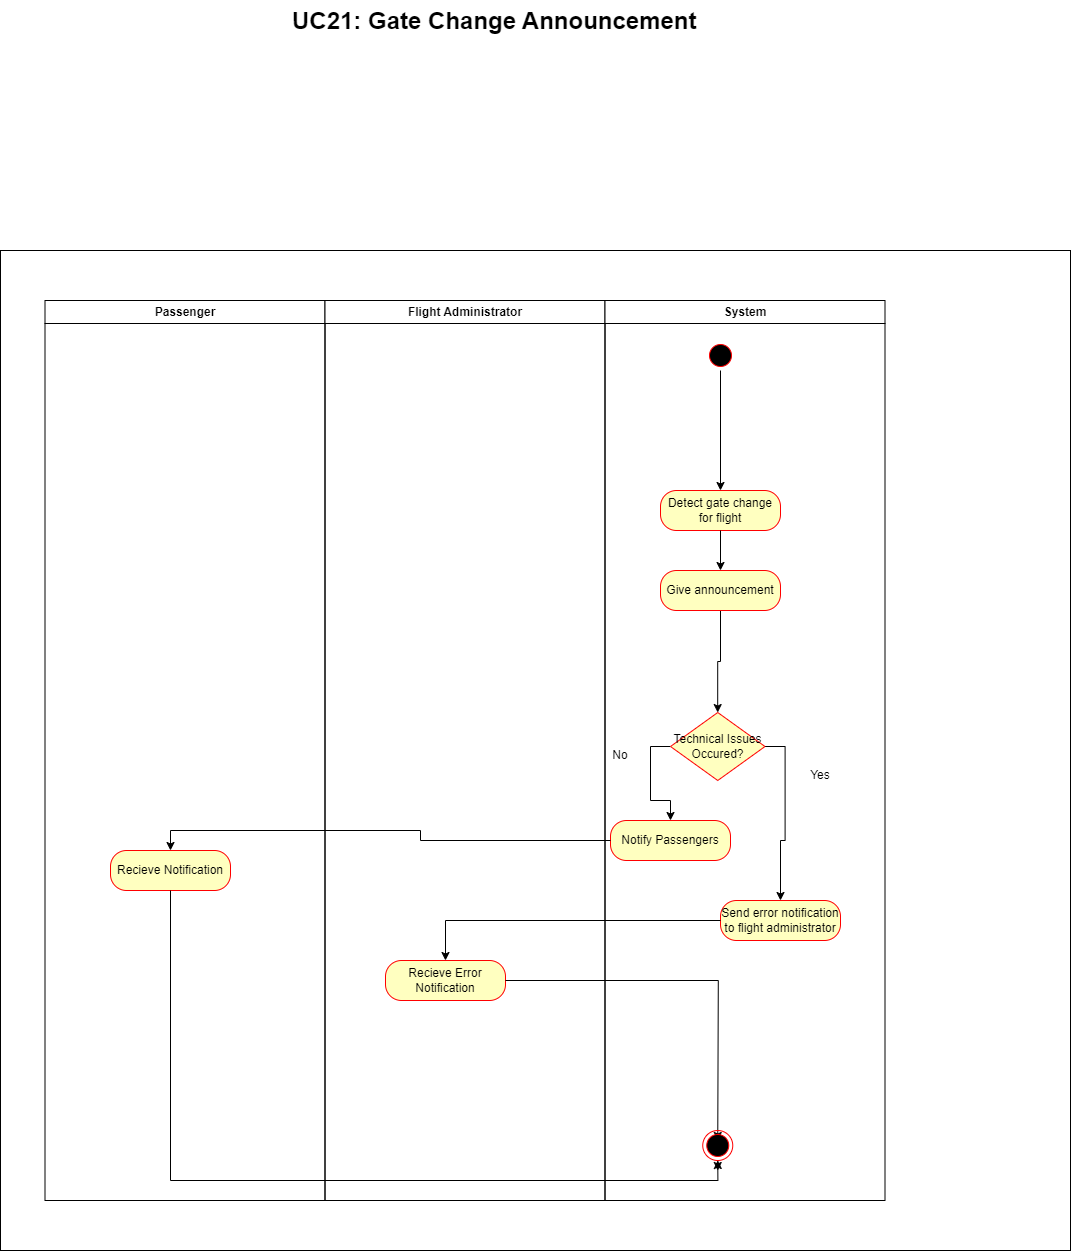

The diagram above was exported from draw.io. Its source (the exported page's mxGraphModel, read from the mxfile embedded in the PNG):
<mxGraphModel dx="2434" dy="1114" grid="1" gridSize="10" guides="1" tooltips="1" connect="1" arrows="1" fold="1" page="1" pageScale="1" pageWidth="850" pageHeight="1100" math="0" shadow="0">
  <root>
    <mxCell id="0" />
    <mxCell id="1" parent="0" />
    <mxCell id="-o-FDr-BUYwdKFYKIRKy-54" value="" style="rounded=0;whiteSpace=wrap;html=1;" vertex="1" parent="1">
      <mxGeometry x="120" y="320" width="1070" height="1000" as="geometry" />
    </mxCell>
    <mxCell id="-o-FDr-BUYwdKFYKIRKy-2" value="Passenger" style="swimlane;whiteSpace=wrap" vertex="1" parent="1">
      <mxGeometry x="164.5" y="370" width="280" height="900" as="geometry" />
    </mxCell>
    <mxCell id="-o-FDr-BUYwdKFYKIRKy-6" value="Flight Administrator" style="swimlane;whiteSpace=wrap;startSize=23;" vertex="1" parent="1">
      <mxGeometry x="444.5" y="370" width="280" height="900" as="geometry" />
    </mxCell>
    <mxCell id="-o-FDr-BUYwdKFYKIRKy-13" value="System" style="swimlane;whiteSpace=wrap;startSize=23;" vertex="1" parent="1">
      <mxGeometry x="724.5" y="370" width="280" height="900" as="geometry" />
    </mxCell>
    <mxCell id="-o-FDr-BUYwdKFYKIRKy-17" value="Detect gate change for flight" style="rounded=1;whiteSpace=wrap;html=1;arcSize=40;fontColor=#000000;fillColor=#ffffc0;strokeColor=#ff0000;" vertex="1" parent="-o-FDr-BUYwdKFYKIRKy-13">
      <mxGeometry x="55.5" y="190" width="120" height="40" as="geometry" />
    </mxCell>
    <mxCell id="-o-FDr-BUYwdKFYKIRKy-18" style="edgeStyle=orthogonalEdgeStyle;rounded=0;orthogonalLoop=1;jettySize=auto;html=1;exitX=0;exitY=0.5;exitDx=0;exitDy=0;" edge="1" parent="-o-FDr-BUYwdKFYKIRKy-13" source="-o-FDr-BUYwdKFYKIRKy-20" target="-o-FDr-BUYwdKFYKIRKy-27">
      <mxGeometry relative="1" as="geometry" />
    </mxCell>
    <mxCell id="-o-FDr-BUYwdKFYKIRKy-42" style="edgeStyle=orthogonalEdgeStyle;rounded=0;orthogonalLoop=1;jettySize=auto;html=1;exitX=1;exitY=0.5;exitDx=0;exitDy=0;entryX=0.5;entryY=0;entryDx=0;entryDy=0;" edge="1" parent="-o-FDr-BUYwdKFYKIRKy-13" source="-o-FDr-BUYwdKFYKIRKy-20" target="-o-FDr-BUYwdKFYKIRKy-41">
      <mxGeometry relative="1" as="geometry" />
    </mxCell>
    <mxCell id="-o-FDr-BUYwdKFYKIRKy-20" value="Technical Issues Occured?" style="rhombus;whiteSpace=wrap;html=1;fontColor=#000000;fillColor=#ffffc0;strokeColor=#ff0000;" vertex="1" parent="-o-FDr-BUYwdKFYKIRKy-13">
      <mxGeometry x="65.5" y="412" width="94.5" height="68" as="geometry" />
    </mxCell>
    <mxCell id="-o-FDr-BUYwdKFYKIRKy-40" style="edgeStyle=orthogonalEdgeStyle;rounded=0;orthogonalLoop=1;jettySize=auto;html=1;exitX=0.5;exitY=1;exitDx=0;exitDy=0;" edge="1" parent="-o-FDr-BUYwdKFYKIRKy-13" source="-o-FDr-BUYwdKFYKIRKy-11" target="-o-FDr-BUYwdKFYKIRKy-20">
      <mxGeometry relative="1" as="geometry" />
    </mxCell>
    <mxCell id="-o-FDr-BUYwdKFYKIRKy-11" value="Give announcement" style="rounded=1;whiteSpace=wrap;html=1;arcSize=40;fontColor=#000000;fillColor=#ffffc0;strokeColor=#ff0000;" vertex="1" parent="-o-FDr-BUYwdKFYKIRKy-13">
      <mxGeometry x="55.5" y="270" width="120" height="40" as="geometry" />
    </mxCell>
    <mxCell id="-o-FDr-BUYwdKFYKIRKy-34" style="edgeStyle=orthogonalEdgeStyle;rounded=0;orthogonalLoop=1;jettySize=auto;html=1;exitX=0.5;exitY=1;exitDx=0;exitDy=0;entryX=0.5;entryY=0;entryDx=0;entryDy=0;" edge="1" parent="-o-FDr-BUYwdKFYKIRKy-13" source="-o-FDr-BUYwdKFYKIRKy-17" target="-o-FDr-BUYwdKFYKIRKy-11">
      <mxGeometry relative="1" as="geometry" />
    </mxCell>
    <mxCell id="-o-FDr-BUYwdKFYKIRKy-48" style="edgeStyle=orthogonalEdgeStyle;rounded=0;orthogonalLoop=1;jettySize=auto;html=1;exitX=0.5;exitY=1;exitDx=0;exitDy=0;" edge="1" parent="-o-FDr-BUYwdKFYKIRKy-13" source="-o-FDr-BUYwdKFYKIRKy-8" target="-o-FDr-BUYwdKFYKIRKy-17">
      <mxGeometry relative="1" as="geometry" />
    </mxCell>
    <mxCell id="-o-FDr-BUYwdKFYKIRKy-8" value="" style="ellipse;shape=startState;fillColor=#000000;strokeColor=#ff0000;" vertex="1" parent="-o-FDr-BUYwdKFYKIRKy-13">
      <mxGeometry x="100.5" y="40" width="30" height="30" as="geometry" />
    </mxCell>
    <mxCell id="-o-FDr-BUYwdKFYKIRKy-27" value="Notify Passengers" style="rounded=1;whiteSpace=wrap;html=1;arcSize=40;fontColor=#000000;fillColor=#ffffc0;strokeColor=#ff0000;" vertex="1" parent="-o-FDr-BUYwdKFYKIRKy-13">
      <mxGeometry x="5.5" y="520" width="120" height="40" as="geometry" />
    </mxCell>
    <mxCell id="-o-FDr-BUYwdKFYKIRKy-41" value="Send error notification to flight administrator" style="rounded=1;whiteSpace=wrap;html=1;arcSize=40;fontColor=#000000;fillColor=#ffffc0;strokeColor=#ff0000;" vertex="1" parent="-o-FDr-BUYwdKFYKIRKy-13">
      <mxGeometry x="115.5" y="600" width="120" height="40" as="geometry" />
    </mxCell>
    <mxCell id="-o-FDr-BUYwdKFYKIRKy-43" value="Recieve Error Notification" style="rounded=1;whiteSpace=wrap;html=1;arcSize=40;fontColor=#000000;fillColor=#ffffc0;strokeColor=#ff0000;" vertex="1" parent="-o-FDr-BUYwdKFYKIRKy-13">
      <mxGeometry x="-219.5" y="660" width="120" height="40" as="geometry" />
    </mxCell>
    <mxCell id="-o-FDr-BUYwdKFYKIRKy-44" style="edgeStyle=orthogonalEdgeStyle;rounded=0;orthogonalLoop=1;jettySize=auto;html=1;exitX=0;exitY=0.5;exitDx=0;exitDy=0;entryX=0.5;entryY=0;entryDx=0;entryDy=0;" edge="1" parent="-o-FDr-BUYwdKFYKIRKy-13" source="-o-FDr-BUYwdKFYKIRKy-41" target="-o-FDr-BUYwdKFYKIRKy-43">
      <mxGeometry relative="1" as="geometry" />
    </mxCell>
    <mxCell id="-o-FDr-BUYwdKFYKIRKy-36" style="edgeStyle=orthogonalEdgeStyle;rounded=0;orthogonalLoop=1;jettySize=auto;html=1;exitX=0;exitY=0.5;exitDx=0;exitDy=0;entryX=0.5;entryY=0;entryDx=0;entryDy=0;" edge="1" parent="-o-FDr-BUYwdKFYKIRKy-13" source="-o-FDr-BUYwdKFYKIRKy-27" target="-o-FDr-BUYwdKFYKIRKy-4">
      <mxGeometry relative="1" as="geometry" />
    </mxCell>
    <mxCell id="-o-FDr-BUYwdKFYKIRKy-4" value="Recieve Notification" style="rounded=1;whiteSpace=wrap;html=1;arcSize=40;fontColor=#000000;fillColor=#ffffc0;strokeColor=#ff0000;" vertex="1" parent="-o-FDr-BUYwdKFYKIRKy-13">
      <mxGeometry x="-494.5" y="550" width="120" height="40" as="geometry" />
    </mxCell>
    <mxCell id="-o-FDr-BUYwdKFYKIRKy-46" style="edgeStyle=orthogonalEdgeStyle;rounded=0;orthogonalLoop=1;jettySize=auto;html=1;exitX=0.5;exitY=1;exitDx=0;exitDy=0;entryX=0.5;entryY=1;entryDx=0;entryDy=0;" edge="1" parent="-o-FDr-BUYwdKFYKIRKy-13" source="-o-FDr-BUYwdKFYKIRKy-24">
      <mxGeometry relative="1" as="geometry">
        <mxPoint x="112.75" y="870" as="targetPoint" />
      </mxGeometry>
    </mxCell>
    <mxCell id="-o-FDr-BUYwdKFYKIRKy-45" style="edgeStyle=orthogonalEdgeStyle;rounded=0;orthogonalLoop=1;jettySize=auto;html=1;exitX=1;exitY=0.5;exitDx=0;exitDy=0;entryX=0.5;entryY=0;entryDx=0;entryDy=0;" edge="1" parent="-o-FDr-BUYwdKFYKIRKy-13" source="-o-FDr-BUYwdKFYKIRKy-43">
      <mxGeometry relative="1" as="geometry">
        <mxPoint x="112.75" y="840" as="targetPoint" />
      </mxGeometry>
    </mxCell>
    <mxCell id="-o-FDr-BUYwdKFYKIRKy-50" value="" style="edgeStyle=orthogonalEdgeStyle;rounded=0;orthogonalLoop=1;jettySize=auto;html=1;exitX=0.5;exitY=1;exitDx=0;exitDy=0;entryX=0.5;entryY=1;entryDx=0;entryDy=0;" edge="1" parent="-o-FDr-BUYwdKFYKIRKy-13" source="-o-FDr-BUYwdKFYKIRKy-4" target="-o-FDr-BUYwdKFYKIRKy-24">
      <mxGeometry relative="1" as="geometry">
        <mxPoint x="290.5" y="960" as="sourcePoint" />
        <mxPoint x="837.25" y="1240" as="targetPoint" />
      </mxGeometry>
    </mxCell>
    <mxCell id="-o-FDr-BUYwdKFYKIRKy-24" value="" style="ellipse;html=1;shape=endState;fillColor=#000000;strokeColor=#ff0000;" vertex="1" parent="-o-FDr-BUYwdKFYKIRKy-13">
      <mxGeometry x="97.75" y="830" width="30" height="30" as="geometry" />
    </mxCell>
    <mxCell id="-o-FDr-BUYwdKFYKIRKy-51" value="Yes" style="text;strokeColor=none;align=center;fillColor=none;html=1;verticalAlign=middle;whiteSpace=wrap;rounded=0;" vertex="1" parent="-o-FDr-BUYwdKFYKIRKy-13">
      <mxGeometry x="185.5" y="460" width="60" height="30" as="geometry" />
    </mxCell>
    <mxCell id="-o-FDr-BUYwdKFYKIRKy-52" value="No" style="text;strokeColor=none;align=center;fillColor=none;html=1;verticalAlign=middle;whiteSpace=wrap;rounded=0;" vertex="1" parent="-o-FDr-BUYwdKFYKIRKy-13">
      <mxGeometry x="-14.5" y="440" width="60" height="30" as="geometry" />
    </mxCell>
    <mxCell id="-o-FDr-BUYwdKFYKIRKy-33" value="&lt;h1 style=&quot;margin-top: 0px;&quot;&gt;UC21: Gate Change Announcement&lt;/h1&gt;" style="text;html=1;whiteSpace=wrap;overflow=hidden;rounded=0;" vertex="1" parent="1">
      <mxGeometry x="410" y="70" width="440" height="40" as="geometry" />
    </mxCell>
  </root>
</mxGraphModel>